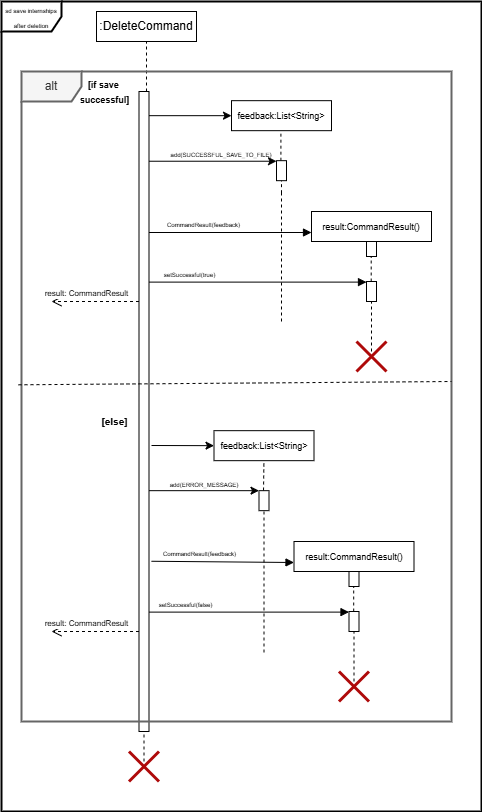

The diagram above was exported from draw.io. Its source (the exported page's mxGraphModel, read from the mxfile embedded in the PNG):
<mxGraphModel dx="876" dy="463" grid="1" gridSize="10" guides="1" tooltips="1" connect="1" arrows="1" fold="1" page="1" pageScale="1" pageWidth="850" pageHeight="1100" math="0" shadow="0">
  <root>
    <mxCell id="0" />
    <mxCell id="1" parent="0" />
    <mxCell id="7hy0wHXxnzGj39DwN0_c-51" value="" style="endArrow=none;dashed=1;html=1;rounded=0;" parent="1" edge="1">
      <mxGeometry width="50" height="50" relative="1" as="geometry">
        <mxPoint x="352.5" y="850" as="sourcePoint" />
        <mxPoint x="352.5" y="810" as="targetPoint" />
      </mxGeometry>
    </mxCell>
    <mxCell id="7hy0wHXxnzGj39DwN0_c-42" value="" style="html=1;points=[[0,0,0,0,5],[0,1,0,0,-5],[1,0,0,0,5],[1,1,0,0,-5]];perimeter=orthogonalPerimeter;outlineConnect=0;targetShapes=umlLifeline;portConstraint=eastwest;newEdgeStyle={&quot;curved&quot;:0,&quot;rounded&quot;:0};" parent="1" vertex="1">
      <mxGeometry x="557.5" y="630" width="10" height="45" as="geometry" />
    </mxCell>
    <mxCell id="7hy0wHXxnzGj39DwN0_c-1" value="" style="html=1;points=[[0,0,0,0,5],[0,1,0,0,-5],[1,0,0,0,5],[1,1,0,0,-5]];perimeter=orthogonalPerimeter;outlineConnect=0;targetShapes=umlLifeline;portConstraint=eastwest;newEdgeStyle={&quot;curved&quot;:0,&quot;rounded&quot;:0};" parent="1" vertex="1">
      <mxGeometry x="575" y="300" width="10" height="45" as="geometry" />
    </mxCell>
    <mxCell id="7hy0wHXxnzGj39DwN0_c-2" value="&lt;font style=&quot;font-size: 6px;&quot;&gt;sd save internships after deletion&lt;/font&gt;" style="shape=umlFrame;whiteSpace=wrap;html=1;pointerEvents=0;strokeWidth=2;" parent="1" vertex="1">
      <mxGeometry x="210" y="90" width="480" height="810" as="geometry" />
    </mxCell>
    <mxCell id="7hy0wHXxnzGj39DwN0_c-3" value=":DeleteCommand" style="html=1;whiteSpace=wrap;" parent="1" vertex="1">
      <mxGeometry x="305" y="100" width="100" height="30" as="geometry" />
    </mxCell>
    <mxCell id="7hy0wHXxnzGj39DwN0_c-4" value="" style="html=1;points=[[0,0,0,0,5],[0,1,0,0,-5],[1,0,0,0,5],[1,1,0,0,-5]];perimeter=orthogonalPerimeter;outlineConnect=0;targetShapes=umlLifeline;portConstraint=eastwest;newEdgeStyle={&quot;curved&quot;:0,&quot;rounded&quot;:0};" parent="1" vertex="1">
      <mxGeometry x="347.5" y="180" width="10" height="640" as="geometry" />
    </mxCell>
    <mxCell id="7hy0wHXxnzGj39DwN0_c-5" value="" style="endArrow=none;dashed=1;html=1;rounded=0;entryX=0.5;entryY=1;entryDx=0;entryDy=0;" parent="1" source="7hy0wHXxnzGj39DwN0_c-4" target="7hy0wHXxnzGj39DwN0_c-3" edge="1">
      <mxGeometry width="50" height="50" relative="1" as="geometry">
        <mxPoint x="340" y="210" as="sourcePoint" />
        <mxPoint x="390" y="160" as="targetPoint" />
      </mxGeometry>
    </mxCell>
    <mxCell id="7hy0wHXxnzGj39DwN0_c-6" value="&lt;font style=&quot;font-size: 9px;&quot;&gt;result:CommandResult()&lt;/font&gt;" style="html=1;whiteSpace=wrap;" parent="1" vertex="1">
      <mxGeometry x="520" y="300" width="120" height="30" as="geometry" />
    </mxCell>
    <mxCell id="7hy0wHXxnzGj39DwN0_c-7" value="" style="endArrow=none;dashed=1;html=1;rounded=0;" parent="1" edge="1">
      <mxGeometry width="50" height="50" relative="1" as="geometry">
        <mxPoint x="579.7" y="370" as="sourcePoint" />
        <mxPoint x="579.7" y="345" as="targetPoint" />
      </mxGeometry>
    </mxCell>
    <mxCell id="7hy0wHXxnzGj39DwN0_c-8" value="&lt;font style=&quot;font-size: 6px;&quot;&gt;setSuccessful(true)&lt;/font&gt;" style="html=1;verticalAlign=bottom;endArrow=block;curved=0;rounded=0;" parent="1" source="7hy0wHXxnzGj39DwN0_c-4" edge="1">
      <mxGeometry x="-0.6316" width="80" relative="1" as="geometry">
        <mxPoint x="385" y="370" as="sourcePoint" />
        <mxPoint x="575" y="370.61" as="targetPoint" />
        <mxPoint as="offset" />
      </mxGeometry>
    </mxCell>
    <mxCell id="7hy0wHXxnzGj39DwN0_c-9" value="&lt;font style=&quot;font-size: 8px;&quot;&gt;result: CommandResult&lt;/font&gt;" style="html=1;verticalAlign=bottom;endArrow=open;dashed=1;endSize=8;curved=0;rounded=0;" parent="1" edge="1">
      <mxGeometry x="0.1875" relative="1" as="geometry">
        <mxPoint x="347.5" y="390" as="sourcePoint" />
        <mxPoint x="260" y="390" as="targetPoint" />
        <mxPoint as="offset" />
      </mxGeometry>
    </mxCell>
    <mxCell id="7hy0wHXxnzGj39DwN0_c-12" value="" style="endArrow=none;dashed=1;html=1;rounded=0;" parent="1" edge="1">
      <mxGeometry width="50" height="50" relative="1" as="geometry">
        <mxPoint x="580" y="440" as="sourcePoint" />
        <mxPoint x="580" y="390" as="targetPoint" />
      </mxGeometry>
    </mxCell>
    <mxCell id="7hy0wHXxnzGj39DwN0_c-13" value="" style="shape=umlDestroy;whiteSpace=wrap;html=1;strokeWidth=3;targetShapes=umlLifeline;strokeColor=light-dark(#AE0A0A,#EDEDED);" parent="1" vertex="1">
      <mxGeometry x="565" y="430" width="30" height="30" as="geometry" />
    </mxCell>
    <mxCell id="7hy0wHXxnzGj39DwN0_c-14" value="" style="endArrow=classic;html=1;rounded=0;entryX=0;entryY=0.5;entryDx=0;entryDy=0;" parent="1" source="7hy0wHXxnzGj39DwN0_c-4" target="7hy0wHXxnzGj39DwN0_c-15" edge="1">
      <mxGeometry width="50" height="50" relative="1" as="geometry">
        <mxPoint x="515" y="200.00333333333333" as="sourcePoint" />
        <mxPoint x="420" y="200.00333333333333" as="targetPoint" />
      </mxGeometry>
    </mxCell>
    <mxCell id="7hy0wHXxnzGj39DwN0_c-15" value="&lt;font style=&quot;font-size: 9px;&quot;&gt;feedback:List&amp;lt;String&amp;gt;&lt;/font&gt;" style="rounded=0;whiteSpace=wrap;html=1;" parent="1" vertex="1">
      <mxGeometry x="440" y="189.17" width="100" height="30" as="geometry" />
    </mxCell>
    <mxCell id="7hy0wHXxnzGj39DwN0_c-16" value="" style="endArrow=none;dashed=1;html=1;rounded=0;" parent="1" source="7hy0wHXxnzGj39DwN0_c-19" edge="1">
      <mxGeometry width="50" height="50" relative="1" as="geometry">
        <mxPoint x="490" y="410.0033206176758" as="sourcePoint" />
        <mxPoint x="489.40999999999997" y="219.17" as="targetPoint" />
      </mxGeometry>
    </mxCell>
    <mxCell id="7hy0wHXxnzGj39DwN0_c-17" value="" style="html=1;points=[[0,0,0,0,5],[0,1,0,0,-5],[1,0,0,0,5],[1,1,0,0,-5]];perimeter=orthogonalPerimeter;outlineConnect=0;targetShapes=umlLifeline;portConstraint=eastwest;newEdgeStyle={&quot;curved&quot;:0,&quot;rounded&quot;:0};" parent="1" vertex="1">
      <mxGeometry x="575" y="370" width="10" height="20" as="geometry" />
    </mxCell>
    <mxCell id="7hy0wHXxnzGj39DwN0_c-18" value="" style="endArrow=none;dashed=1;html=1;rounded=0;" parent="1" target="7hy0wHXxnzGj39DwN0_c-19" edge="1">
      <mxGeometry width="50" height="50" relative="1" as="geometry">
        <mxPoint x="490" y="281.6700000000001" as="sourcePoint" />
        <mxPoint x="489.40999999999997" y="219.17" as="targetPoint" />
      </mxGeometry>
    </mxCell>
    <mxCell id="7hy0wHXxnzGj39DwN0_c-19" value="" style="html=1;points=[[0,0,0,0,5],[0,1,0,0,-5],[1,0,0,0,5],[1,1,0,0,-5]];perimeter=orthogonalPerimeter;outlineConnect=0;targetShapes=umlLifeline;portConstraint=eastwest;newEdgeStyle={&quot;curved&quot;:0,&quot;rounded&quot;:0};" parent="1" vertex="1">
      <mxGeometry x="485" y="249.17" width="10" height="20" as="geometry" />
    </mxCell>
    <mxCell id="7hy0wHXxnzGj39DwN0_c-20" value="" style="endArrow=none;dashed=1;html=1;rounded=0;" parent="1" edge="1">
      <mxGeometry width="50" height="50" relative="1" as="geometry">
        <mxPoint x="490" y="410.0033206176758" as="sourcePoint" />
        <mxPoint x="490" y="280" as="targetPoint" />
      </mxGeometry>
    </mxCell>
    <mxCell id="7hy0wHXxnzGj39DwN0_c-21" value="" style="endArrow=classic;html=1;rounded=0;entryX=0;entryY=0.028;entryDx=0;entryDy=0;entryPerimeter=0;" parent="1" source="7hy0wHXxnzGj39DwN0_c-4" target="7hy0wHXxnzGj39DwN0_c-19" edge="1">
      <mxGeometry width="50" height="50" relative="1" as="geometry">
        <mxPoint x="385" y="230" as="sourcePoint" />
        <mxPoint x="420" y="230.00333333333333" as="targetPoint" />
      </mxGeometry>
    </mxCell>
    <mxCell id="7hy0wHXxnzGj39DwN0_c-22" value="&lt;font style=&quot;font-size: 6px;&quot;&gt;add(SUCCESSFUL_SAVE_TO_FILE)&lt;/font&gt;" style="text;html=1;align=center;verticalAlign=middle;whiteSpace=wrap;rounded=0;" parent="1" vertex="1">
      <mxGeometry x="400" y="227" width="60" height="30" as="geometry" />
    </mxCell>
    <mxCell id="7hy0wHXxnzGj39DwN0_c-23" value="&lt;font style=&quot;font-size: 6px;&quot;&gt;CommandResult(feedback)&lt;/font&gt;" style="html=1;verticalAlign=bottom;endArrow=block;curved=0;rounded=0;" parent="1" source="7hy0wHXxnzGj39DwN0_c-4" edge="1">
      <mxGeometry x="-0.3333" width="80" relative="1" as="geometry">
        <mxPoint x="390" y="321" as="sourcePoint" />
        <mxPoint x="520" y="321" as="targetPoint" />
        <mxPoint as="offset" />
      </mxGeometry>
    </mxCell>
    <mxCell id="7hy0wHXxnzGj39DwN0_c-24" value="alt" style="shape=umlFrame;whiteSpace=wrap;html=1;pointerEvents=0;strokeWidth=2;fillColor=#f5f5f5;fontColor=#333333;strokeColor=#666666;" parent="1" vertex="1">
      <mxGeometry x="230" y="160" width="430" height="650" as="geometry" />
    </mxCell>
    <mxCell id="7hy0wHXxnzGj39DwN0_c-25" value="&lt;b&gt;&lt;font style=&quot;font-size: 9px;&quot;&gt;[if save&amp;nbsp;&lt;/font&gt;&lt;/b&gt;&lt;div&gt;&lt;b&gt;&lt;font style=&quot;font-size: 9px;&quot;&gt;successful]&lt;/font&gt;&lt;/b&gt;&lt;/div&gt;" style="text;html=1;align=center;verticalAlign=middle;resizable=0;points=[];autosize=1;strokeColor=none;fillColor=none;" parent="1" vertex="1">
      <mxGeometry x="277.5" y="160" width="70" height="40" as="geometry" />
    </mxCell>
    <mxCell id="7hy0wHXxnzGj39DwN0_c-26" value="" style="endArrow=none;dashed=1;html=1;rounded=0;entryX=0.995;entryY=0.498;entryDx=0;entryDy=0;entryPerimeter=0;exitX=-0.007;exitY=0.482;exitDx=0;exitDy=0;exitPerimeter=0;" parent="1" source="7hy0wHXxnzGj39DwN0_c-24" edge="1">
      <mxGeometry width="50" height="50" relative="1" as="geometry">
        <mxPoint x="252.05" y="471.3" as="sourcePoint" />
        <mxPoint x="660" y="469.99999999999994" as="targetPoint" />
      </mxGeometry>
    </mxCell>
    <mxCell id="7hy0wHXxnzGj39DwN0_c-28" value="&lt;font style=&quot;font-size: 9px;&quot;&gt;result:CommandResult()&lt;/font&gt;" style="html=1;whiteSpace=wrap;" parent="1" vertex="1">
      <mxGeometry x="502.5" y="630" width="120" height="30" as="geometry" />
    </mxCell>
    <mxCell id="7hy0wHXxnzGj39DwN0_c-29" value="&lt;font style=&quot;font-size: 6px;&quot;&gt;setSuccessful(false)&lt;/font&gt;" style="html=1;verticalAlign=bottom;endArrow=block;curved=0;rounded=0;" parent="1" source="7hy0wHXxnzGj39DwN0_c-4" edge="1">
      <mxGeometry x="-0.6316" width="80" relative="1" as="geometry">
        <mxPoint x="367.5" y="700" as="sourcePoint" />
        <mxPoint x="557.5" y="700.61" as="targetPoint" />
        <mxPoint as="offset" />
      </mxGeometry>
    </mxCell>
    <mxCell id="7hy0wHXxnzGj39DwN0_c-31" value="" style="endArrow=none;dashed=1;html=1;rounded=0;" parent="1" edge="1">
      <mxGeometry width="50" height="50" relative="1" as="geometry">
        <mxPoint x="562.5" y="770" as="sourcePoint" />
        <mxPoint x="562.5" y="720" as="targetPoint" />
      </mxGeometry>
    </mxCell>
    <mxCell id="7hy0wHXxnzGj39DwN0_c-32" value="" style="shape=umlDestroy;whiteSpace=wrap;html=1;strokeWidth=3;targetShapes=umlLifeline;strokeColor=#AE0A0A;" parent="1" vertex="1">
      <mxGeometry x="547.5" y="760" width="30" height="30" as="geometry" />
    </mxCell>
    <mxCell id="7hy0wHXxnzGj39DwN0_c-33" value="" style="endArrow=classic;html=1;rounded=0;entryX=0;entryY=0.5;entryDx=0;entryDy=0;" parent="1" target="7hy0wHXxnzGj39DwN0_c-34" edge="1">
      <mxGeometry width="50" height="50" relative="1" as="geometry">
        <mxPoint x="360" y="534" as="sourcePoint" />
        <mxPoint x="402.5" y="530.0033333333333" as="targetPoint" />
      </mxGeometry>
    </mxCell>
    <mxCell id="7hy0wHXxnzGj39DwN0_c-34" value="&lt;font style=&quot;font-size: 9px;&quot;&gt;feedback:List&amp;lt;String&amp;gt;&lt;/font&gt;" style="rounded=0;whiteSpace=wrap;html=1;" parent="1" vertex="1">
      <mxGeometry x="422.5" y="519.17" width="100" height="30" as="geometry" />
    </mxCell>
    <mxCell id="7hy0wHXxnzGj39DwN0_c-35" value="" style="html=1;points=[[0,0,0,0,5],[0,1,0,0,-5],[1,0,0,0,5],[1,1,0,0,-5]];perimeter=orthogonalPerimeter;outlineConnect=0;targetShapes=umlLifeline;portConstraint=eastwest;newEdgeStyle={&quot;curved&quot;:0,&quot;rounded&quot;:0};" parent="1" vertex="1">
      <mxGeometry x="557.5" y="700" width="10" height="20" as="geometry" />
    </mxCell>
    <mxCell id="7hy0wHXxnzGj39DwN0_c-36" value="" style="html=1;points=[[0,0,0,0,5],[0,1,0,0,-5],[1,0,0,0,5],[1,1,0,0,-5]];perimeter=orthogonalPerimeter;outlineConnect=0;targetShapes=umlLifeline;portConstraint=eastwest;newEdgeStyle={&quot;curved&quot;:0,&quot;rounded&quot;:0};" parent="1" vertex="1">
      <mxGeometry x="467.5" y="579.17" width="10" height="20" as="geometry" />
    </mxCell>
    <mxCell id="7hy0wHXxnzGj39DwN0_c-37" value="" style="endArrow=none;dashed=1;html=1;rounded=0;" parent="1" edge="1">
      <mxGeometry width="50" height="50" relative="1" as="geometry">
        <mxPoint x="472.5" y="741" as="sourcePoint" />
        <mxPoint x="472.5" y="600" as="targetPoint" />
      </mxGeometry>
    </mxCell>
    <mxCell id="7hy0wHXxnzGj39DwN0_c-38" value="&lt;font style=&quot;font-size: 6px;&quot;&gt;add(ERROR_MESSAGE)&lt;/font&gt;" style="text;html=1;align=center;verticalAlign=middle;whiteSpace=wrap;rounded=0;" parent="1" vertex="1">
      <mxGeometry x="382.5" y="557" width="60" height="30" as="geometry" />
    </mxCell>
    <mxCell id="7hy0wHXxnzGj39DwN0_c-39" value="&lt;font style=&quot;font-size: 6px;&quot;&gt;CommandResult(feedback)&lt;/font&gt;" style="html=1;verticalAlign=bottom;endArrow=block;curved=0;rounded=0;exitX=1.25;exitY=0.734;exitDx=0;exitDy=0;exitPerimeter=0;" parent="1" source="7hy0wHXxnzGj39DwN0_c-4" edge="1">
      <mxGeometry x="-0.3333" width="80" relative="1" as="geometry">
        <mxPoint x="367.5" y="651" as="sourcePoint" />
        <mxPoint x="502.5" y="651" as="targetPoint" />
        <mxPoint as="offset" />
      </mxGeometry>
    </mxCell>
    <mxCell id="7hy0wHXxnzGj39DwN0_c-40" value="&lt;font size=&quot;1&quot;&gt;&lt;b&gt;[else]&lt;/b&gt;&lt;/font&gt;" style="text;html=1;align=center;verticalAlign=middle;resizable=0;points=[];autosize=1;strokeColor=none;fillColor=none;" parent="1" vertex="1">
      <mxGeometry x="297.5" y="495" width="50" height="30" as="geometry" />
    </mxCell>
    <mxCell id="7hy0wHXxnzGj39DwN0_c-41" value="" style="endArrow=none;dashed=1;html=1;rounded=0;" parent="1" edge="1">
      <mxGeometry width="50" height="50" relative="1" as="geometry">
        <mxPoint x="472.02" y="579" as="sourcePoint" />
        <mxPoint x="472.42999999999995" y="549.17" as="targetPoint" />
      </mxGeometry>
    </mxCell>
    <mxCell id="7hy0wHXxnzGj39DwN0_c-43" value="" style="endArrow=none;dashed=1;html=1;rounded=0;" parent="1" edge="1">
      <mxGeometry width="50" height="50" relative="1" as="geometry">
        <mxPoint x="562.2" y="700" as="sourcePoint" />
        <mxPoint x="562.2" y="675" as="targetPoint" />
      </mxGeometry>
    </mxCell>
    <mxCell id="7hy0wHXxnzGj39DwN0_c-45" value="" style="endArrow=classic;html=1;rounded=0;entryX=0;entryY=0.028;entryDx=0;entryDy=0;entryPerimeter=0;" parent="1" source="7hy0wHXxnzGj39DwN0_c-4" edge="1">
      <mxGeometry width="50" height="50" relative="1" as="geometry">
        <mxPoint x="367.5" y="579.1700000000001" as="sourcePoint" />
        <mxPoint x="467.5" y="579.1700000000001" as="targetPoint" />
      </mxGeometry>
    </mxCell>
    <mxCell id="7hy0wHXxnzGj39DwN0_c-47" value="&lt;font style=&quot;font-size: 8px;&quot;&gt;result: CommandResult&lt;/font&gt;" style="html=1;verticalAlign=bottom;endArrow=open;dashed=1;endSize=8;curved=0;rounded=0;" parent="1" edge="1">
      <mxGeometry x="0.1875" relative="1" as="geometry">
        <mxPoint x="347.5" y="720" as="sourcePoint" />
        <mxPoint x="260" y="720" as="targetPoint" />
        <mxPoint as="offset" />
      </mxGeometry>
    </mxCell>
    <mxCell id="7hy0wHXxnzGj39DwN0_c-53" value="" style="shape=umlDestroy;whiteSpace=wrap;html=1;strokeWidth=3;targetShapes=umlLifeline;strokeColor=#AE0A0A;" parent="1" vertex="1">
      <mxGeometry x="337.5" y="840" width="30" height="30" as="geometry" />
    </mxCell>
  </root>
</mxGraphModel>